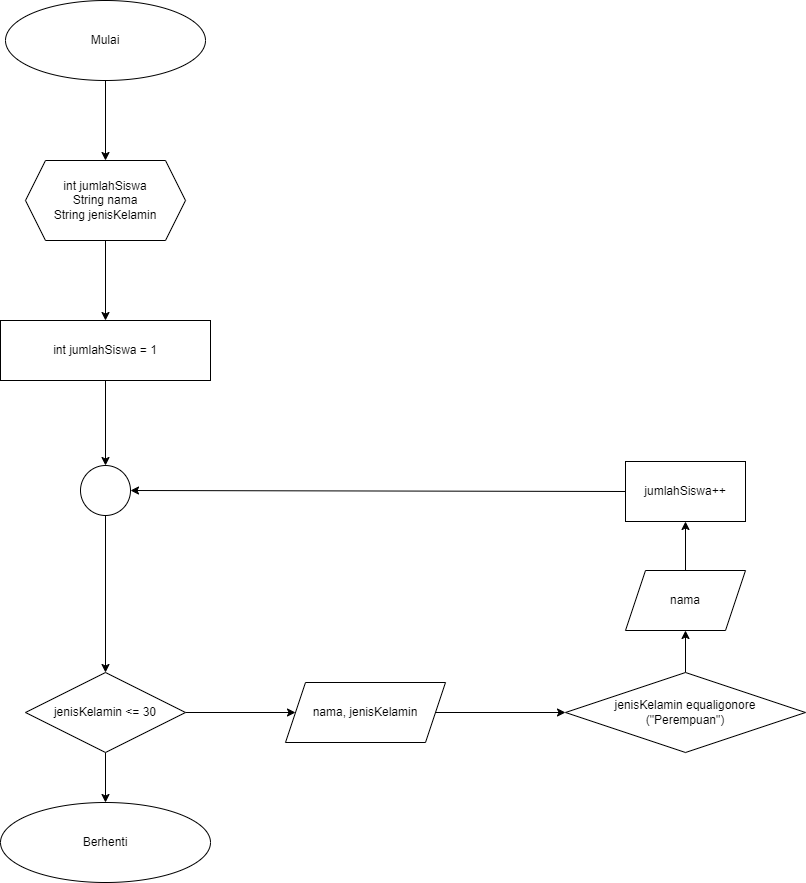

The diagram above was exported from draw.io. Its source (the exported page's mxGraphModel, read from the mxfile embedded in the PNG):
<mxGraphModel dx="1120" dy="532" grid="1" gridSize="10" guides="1" tooltips="1" connect="1" arrows="1" fold="1" page="1" pageScale="1" pageWidth="827" pageHeight="1169" math="0" shadow="0">
  <root>
    <mxCell id="WIyWlLk6GJQsqaUBKTNV-0" />
    <mxCell id="WIyWlLk6GJQsqaUBKTNV-1" parent="WIyWlLk6GJQsqaUBKTNV-0" />
    <mxCell id="VMNcZJyCRzrAlPpDYPmN-5" value="" style="edgeStyle=orthogonalEdgeStyle;rounded=0;orthogonalLoop=1;jettySize=auto;html=1;" edge="1" parent="WIyWlLk6GJQsqaUBKTNV-1" source="VMNcZJyCRzrAlPpDYPmN-2" target="VMNcZJyCRzrAlPpDYPmN-3">
      <mxGeometry relative="1" as="geometry" />
    </mxCell>
    <mxCell id="VMNcZJyCRzrAlPpDYPmN-2" value="Mulai" style="ellipse;whiteSpace=wrap;html=1;" vertex="1" parent="WIyWlLk6GJQsqaUBKTNV-1">
      <mxGeometry x="160" y="40" width="200" height="80" as="geometry" />
    </mxCell>
    <mxCell id="VMNcZJyCRzrAlPpDYPmN-6" value="" style="edgeStyle=orthogonalEdgeStyle;rounded=0;orthogonalLoop=1;jettySize=auto;html=1;" edge="1" parent="WIyWlLk6GJQsqaUBKTNV-1" source="VMNcZJyCRzrAlPpDYPmN-3" target="VMNcZJyCRzrAlPpDYPmN-4">
      <mxGeometry relative="1" as="geometry" />
    </mxCell>
    <mxCell id="VMNcZJyCRzrAlPpDYPmN-3" value="int jumlahSiswa&lt;br&gt;String nama&lt;br&gt;String jenisKelamin" style="shape=hexagon;perimeter=hexagonPerimeter2;whiteSpace=wrap;html=1;fixedSize=1;" vertex="1" parent="WIyWlLk6GJQsqaUBKTNV-1">
      <mxGeometry x="180" y="200" width="160" height="80" as="geometry" />
    </mxCell>
    <mxCell id="VMNcZJyCRzrAlPpDYPmN-8" value="" style="edgeStyle=orthogonalEdgeStyle;rounded=0;orthogonalLoop=1;jettySize=auto;html=1;" edge="1" parent="WIyWlLk6GJQsqaUBKTNV-1" source="VMNcZJyCRzrAlPpDYPmN-4" target="VMNcZJyCRzrAlPpDYPmN-7">
      <mxGeometry relative="1" as="geometry" />
    </mxCell>
    <mxCell id="VMNcZJyCRzrAlPpDYPmN-4" value="int jumlahSiswa = 1" style="rounded=0;whiteSpace=wrap;html=1;" vertex="1" parent="WIyWlLk6GJQsqaUBKTNV-1">
      <mxGeometry x="155" y="360" width="210" height="60" as="geometry" />
    </mxCell>
    <mxCell id="VMNcZJyCRzrAlPpDYPmN-10" value="" style="edgeStyle=orthogonalEdgeStyle;rounded=0;orthogonalLoop=1;jettySize=auto;html=1;" edge="1" parent="WIyWlLk6GJQsqaUBKTNV-1" source="VMNcZJyCRzrAlPpDYPmN-7" target="VMNcZJyCRzrAlPpDYPmN-9">
      <mxGeometry relative="1" as="geometry" />
    </mxCell>
    <mxCell id="VMNcZJyCRzrAlPpDYPmN-7" value="" style="ellipse;whiteSpace=wrap;html=1;rounded=0;" vertex="1" parent="WIyWlLk6GJQsqaUBKTNV-1">
      <mxGeometry x="235" y="505" width="50" height="50" as="geometry" />
    </mxCell>
    <mxCell id="VMNcZJyCRzrAlPpDYPmN-12" value="" style="edgeStyle=orthogonalEdgeStyle;rounded=0;orthogonalLoop=1;jettySize=auto;html=1;" edge="1" parent="WIyWlLk6GJQsqaUBKTNV-1" source="VMNcZJyCRzrAlPpDYPmN-9" target="VMNcZJyCRzrAlPpDYPmN-11">
      <mxGeometry relative="1" as="geometry" />
    </mxCell>
    <mxCell id="VMNcZJyCRzrAlPpDYPmN-17" value="" style="edgeStyle=orthogonalEdgeStyle;rounded=0;orthogonalLoop=1;jettySize=auto;html=1;" edge="1" parent="WIyWlLk6GJQsqaUBKTNV-1" source="VMNcZJyCRzrAlPpDYPmN-9" target="VMNcZJyCRzrAlPpDYPmN-16">
      <mxGeometry relative="1" as="geometry" />
    </mxCell>
    <mxCell id="VMNcZJyCRzrAlPpDYPmN-9" value="jenisKelamin &amp;lt;= 30" style="rhombus;whiteSpace=wrap;html=1;" vertex="1" parent="WIyWlLk6GJQsqaUBKTNV-1">
      <mxGeometry x="180" y="712" width="160" height="80" as="geometry" />
    </mxCell>
    <mxCell id="VMNcZJyCRzrAlPpDYPmN-11" value="Berhenti" style="ellipse;whiteSpace=wrap;html=1;" vertex="1" parent="WIyWlLk6GJQsqaUBKTNV-1">
      <mxGeometry x="155" y="842" width="210" height="80" as="geometry" />
    </mxCell>
    <mxCell id="VMNcZJyCRzrAlPpDYPmN-19" value="" style="edgeStyle=orthogonalEdgeStyle;rounded=0;orthogonalLoop=1;jettySize=auto;html=1;" edge="1" parent="WIyWlLk6GJQsqaUBKTNV-1" source="VMNcZJyCRzrAlPpDYPmN-16" target="VMNcZJyCRzrAlPpDYPmN-18">
      <mxGeometry relative="1" as="geometry" />
    </mxCell>
    <mxCell id="VMNcZJyCRzrAlPpDYPmN-16" value="nama, jenisKelamin" style="shape=parallelogram;perimeter=parallelogramPerimeter;whiteSpace=wrap;html=1;fixedSize=1;" vertex="1" parent="WIyWlLk6GJQsqaUBKTNV-1">
      <mxGeometry x="440" y="722" width="160" height="60" as="geometry" />
    </mxCell>
    <mxCell id="VMNcZJyCRzrAlPpDYPmN-21" value="" style="edgeStyle=orthogonalEdgeStyle;rounded=0;orthogonalLoop=1;jettySize=auto;html=1;" edge="1" parent="WIyWlLk6GJQsqaUBKTNV-1" source="VMNcZJyCRzrAlPpDYPmN-18" target="VMNcZJyCRzrAlPpDYPmN-20">
      <mxGeometry relative="1" as="geometry" />
    </mxCell>
    <mxCell id="VMNcZJyCRzrAlPpDYPmN-18" value="jenisKelamin equaligonore&lt;br&gt;(&quot;Perempuan&quot;)" style="rhombus;whiteSpace=wrap;html=1;" vertex="1" parent="WIyWlLk6GJQsqaUBKTNV-1">
      <mxGeometry x="720" y="712" width="240" height="80" as="geometry" />
    </mxCell>
    <mxCell id="VMNcZJyCRzrAlPpDYPmN-23" value="" style="edgeStyle=orthogonalEdgeStyle;rounded=0;orthogonalLoop=1;jettySize=auto;html=1;" edge="1" parent="WIyWlLk6GJQsqaUBKTNV-1" source="VMNcZJyCRzrAlPpDYPmN-20" target="VMNcZJyCRzrAlPpDYPmN-22">
      <mxGeometry relative="1" as="geometry" />
    </mxCell>
    <mxCell id="VMNcZJyCRzrAlPpDYPmN-20" value="nama" style="shape=parallelogram;perimeter=parallelogramPerimeter;whiteSpace=wrap;html=1;fixedSize=1;" vertex="1" parent="WIyWlLk6GJQsqaUBKTNV-1">
      <mxGeometry x="780" y="610" width="120" height="60" as="geometry" />
    </mxCell>
    <mxCell id="VMNcZJyCRzrAlPpDYPmN-22" value="jumlahSiswa++" style="whiteSpace=wrap;html=1;" vertex="1" parent="WIyWlLk6GJQsqaUBKTNV-1">
      <mxGeometry x="780" y="501" width="120" height="60" as="geometry" />
    </mxCell>
    <mxCell id="VMNcZJyCRzrAlPpDYPmN-26" value="" style="endArrow=classic;html=1;rounded=0;entryX=1;entryY=0.5;entryDx=0;entryDy=0;exitX=0;exitY=0.5;exitDx=0;exitDy=0;" edge="1" parent="WIyWlLk6GJQsqaUBKTNV-1" source="VMNcZJyCRzrAlPpDYPmN-22" target="VMNcZJyCRzrAlPpDYPmN-7">
      <mxGeometry width="50" height="50" relative="1" as="geometry">
        <mxPoint x="650" y="560" as="sourcePoint" />
        <mxPoint x="700" y="510" as="targetPoint" />
      </mxGeometry>
    </mxCell>
  </root>
</mxGraphModel>